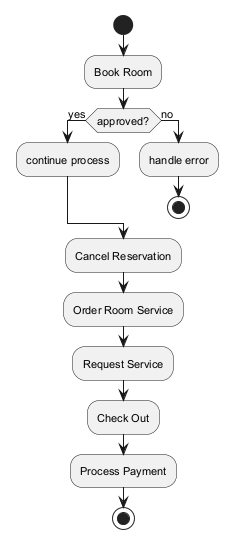

The diagram above was rendered by PlantUML. Its source (embedded in the PNG):
@startuml
skinparam defaultFontSize 11
start
:Book Room;
if (approved?) then (yes)
:continue process;
else (no)
:handle error;
stop
endif
:Cancel Reservation;
:Order Room Service;
:Request Service;
:Check Out;
:Process Payment;
stop
@enduml